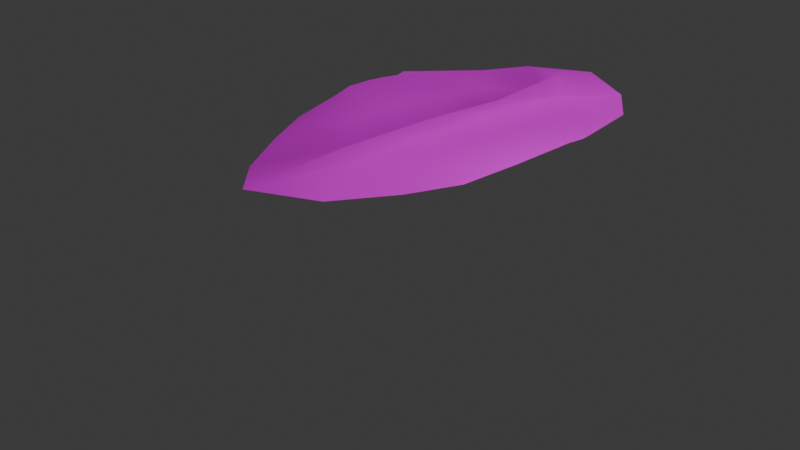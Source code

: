 # Source: leaf.blend  (saved by Blender 4.0.36; exported with 4.5.12 LTS)
import bpy
from mathutils import Matrix  # noqa: F401  (used for matrix-valued properties, if any)

bpy.ops.wm.read_factory_settings(use_empty=True)
scene = bpy.context.scene
scene.name = 'Scene'

# ---- collections
col_collection = bpy.data.collections.new('Collection'); scene.collection.children.link(col_collection)

# ---- images (referenced by path relative to the original .blend; pixels are not part of the script)
import os
ASSET_DIR = os.environ.get("B2B_ASSET_DIR", "")  # directory of the original .blend (textures are referenced by path, not embedded)
HERE = os.path.dirname(os.path.abspath(__file__))  # packed textures are extracted next to this script under _unpacked/

def load_image(name, relpath, width, height, colorspace="sRGB"):
    """Load a texture the original file referenced (path relative to the .blend, or extracted next to this script)."""
    p = next((c for c in (os.path.join(HERE, relpath), os.path.join(ASSET_DIR, relpath)) if relpath and os.path.exists(c)), "")
    if p:
        img = bpy.data.images.load(p, check_existing=True)
        img.name = name
    else:  # same state as the original file: an image datablock whose file is absent (Cycles renders it pink)
        img = bpy.data.images.new(name, width, height)
        img.source = "FILE"
        img.filepath = "//" + (relpath or name)
    img.colorspace_settings.name = colorspace
    return img
img_sodapdf_converted_png = load_image('sodapdf-converted.png', 'sodapdf-converted.png', 1024, 1024, 'sRGB')

# ---- materials (node trees are filled in below, after node groups)
mat_material = bpy.data.materials.new('Material')
mat_material.alpha_threshold = 0.0
mat_material.use_transparent_shadow = False
mat_material.roughness = 0.5
mat_material.line_color = (0.0, 0.0, 0.0, 1.0)

# ---- material node trees
mat_material.use_nodes = True; mat_material.node_tree.nodes.clear()
_N = mat_material.node_tree.nodes; _L = mat_material.node_tree.links
n0 = _N.new('ShaderNodeOutputMaterial'); n0.name = 'Material Output'; n0.location = (300, 300)
n1 = _N.new('ShaderNodeBump'); n1.name = 'バンプ'; n1.location = (-230, -75)
n1.invert = True
n1.inputs[0].default_value = 0.5
n1.inputs[1].default_value = 0.1
n1.inputs[2].default_value = 1.0
n2 = _N.new('ShaderNodeTexImage'); n2.name = '画像テクスチャ'; n2.location = (-511, 287)
n2.image = img_sodapdf_converted_png
n3 = _N.new('ShaderNodeBsdfPrincipled'); n3.name = 'Principled BSDF'; n3.location = (10, 300)
n3.inputs[3].default_value = 1.45
n3.inputs[20].default_value = 1.0
_L.new(n3.outputs[0], n0.inputs[0])
_L.new(n2.outputs[0], n3.inputs[0])
_L.new(n2.outputs[0], n1.inputs[3])
_L.new(n1.outputs[0], n3.inputs[23])
n0.is_active_output = True

# ---- world
world_world = bpy.data.worlds.new('World'); scene.world = world_world
world_world.use_nodes = True; world_world.node_tree.nodes.clear()
_N = world_world.node_tree.nodes; _L = world_world.node_tree.links
n0 = _N.new('ShaderNodeOutputWorld'); n0.name = 'World Output'; n0.location = (300, 300)
n1 = _N.new('ShaderNodeBackground'); n1.name = 'Background'; n1.location = (10, 300)
n1.inputs[0].default_value = (0.05088, 0.05088, 0.05088, 1.0)
_L.new(n1.outputs[0], n0.inputs[0])
n0.is_active_output = True
world_world.color = (0.05088, 0.05088, 0.05088)
world_world.use_sun_shadow = False
world_world.sun_shadow_jitter_overblur = 0.0

# ---- cameras
cam_camera = bpy.data.cameras.new('Camera')
cam_camera.clip_end = 100.0
cam_camera.ortho_scale = 7.314

# ---- lights
light_light = bpy.data.lights.new('Light', 'POINT')
light_light.transmission_factor = 0.0
light_light.use_soft_falloff = False
light_light.energy = 1000.0
light_light.shadow_soft_size = 0.1
light_light.shadow_maximum_resolution = 0.006
light_light.use_absolute_resolution = True

# ---- meshes
me_cube = bpy.data.meshes.new('Cube')
me_cube.from_pydata([(1.317, 1.306, 0.9365), (1.168, -0.3117, 0.8602), (0.9141, -0.8172, 0.8363), (0.5334, -1.41, 0.8296), (0.0, -1.877, 0.9169), (1.308, 1.208, 0.9194), (1.317, 0.9751, 0.9425), (1.33, 0.7892, 0.9497), (1.33, 0.5146, 0.9506), (1.281, 0.281, 0.9176), (0.0, 3.021, 0.8549), (0.6686, 2.692, 0.8379), (1.001, 2.287, 0.8016), (0.5849, 1.881, 0.7808), (0.6078, 1.272, 0.8429), (0.6108, 0.6338, 0.9196), (0.6256, 0.06642, 0.9313), (0.7314, -0.4459, 0.9121), (0.1661, 2.27, 0.7816), (0.1191, 1.437, 0.8338), (0.1485, 0.5542, 0.8701), (0.1431, 0.04715, 0.8936), (0.1631, -0.6245, 0.8857), (0.0, 2.37, 0.967), (0.0, 1.435, 0.913), (0.0, 0.5255, 0.9641), (0.0, 0.01188, 0.9731), (0.0, -0.6791, 0.9813), (-1.317, 1.306, 0.9365), (-1.168, -0.3117, 0.8602), (-0.9141, -0.8172, 0.8363), (-0.5334, -1.41, 0.8296), (-1.308, 1.208, 0.9194), (-1.317, 0.9751, 0.9425), (-1.33, 0.7892, 0.9497), (-1.33, 0.5146, 0.9506), (-1.281, 0.281, 0.9176), (-0.6686, 2.692, 0.8379), (-1.001, 2.287, 0.8016), (-0.5849, 1.881, 0.7808), (-0.6078, 1.272, 0.8429), (-0.6108, 0.6338, 0.9196), (-0.6256, 0.06642, 0.9313), (-0.7314, -0.4459, 0.9121), (-0.1661, 2.27, 0.7816), (-0.1191, 1.437, 0.8338), (-0.1485, 0.5542, 0.8701), (-0.1431, 0.04715, 0.8936), (-0.1631, -0.6245, 0.8857)], [], [(9, 17, 2, 1), (17, 22, 3, 2), (22, 27, 4, 3), (0, 12, 13, 5), (5, 13, 14, 6), (6, 14, 15, 7), (7, 15, 16, 8), (8, 16, 17, 9), (12, 11, 18, 13), (13, 18, 19, 14), (14, 19, 20, 15), (15, 20, 21, 16), (16, 21, 22, 17), (11, 10, 23, 18), (18, 23, 24, 19), (19, 24, 25, 20), (20, 25, 26, 21), (21, 26, 27, 22), (36, 29, 30, 43), (43, 30, 31, 48), (48, 31, 4, 27), (28, 32, 39, 38), (32, 33, 40, 39), (33, 34, 41, 40), (34, 35, 42, 41), (35, 36, 43, 42), (38, 39, 44, 37), (39, 40, 45, 44), (40, 41, 46, 45), (41, 42, 47, 46), (42, 43, 48, 47), (37, 44, 23, 10), (44, 45, 24, 23), (45, 46, 25, 24), (46, 47, 26, 25), (47, 48, 27, 26)])
me_cube.polygons.foreach_set('use_smooth', [True] * 36)
_uv = me_cube.uv_layers.new(name='UVMap')
_uv.uv.foreach_set('vector', [0.2059, 0.5253, 0.3199, 0.6255, 0.2822, 0.6779, 0.2291, 0.6079, 0.3199, 0.6255, 0.436, 0.6503, 0.362, 0.7596, 0.2822, 0.6779, 0.436, 0.6503, 0.4746, 0.6581, 0.4738, 0.8238, 0.362, 0.7596, 0.1987, 0.3824, 0.2703, 0.2472, 0.3503, 0.3043, 0.2012, 0.3961, 0.2012, 0.3961, 0.3503, 0.3043, 0.3459, 0.3873, 0.1988, 0.4285, 0.1988, 0.4285, 0.3459, 0.3873, 0.3442, 0.4761, 0.196, 0.4543, 0.196, 0.4543, 0.3442, 0.4761, 0.3413, 0.5547, 0.196, 0.4925, 0.196, 0.4925, 0.3413, 0.5547, 0.3199, 0.6255, 0.2059, 0.5253, 0.2703, 0.2472, 0.3428, 0.1944, 0.4309, 0.2561, 0.3503, 0.3043, 0.3503, 0.3043, 0.4309, 0.2561, 0.4464, 0.3642, 0.3459, 0.3873, 0.3459, 0.3873, 0.4464, 0.3642, 0.4399, 0.487, 0.3442, 0.4761, 0.3442, 0.4761, 0.4399, 0.487, 0.4413, 0.5572, 0.3413, 0.5547, 0.3413, 0.5547, 0.4413, 0.5572, 0.436, 0.6503, 0.3199, 0.6255, 0.3428, 0.1944, 0.4772, 0.1507, 0.4768, 0.239, 0.4309, 0.2561, 0.4309, 0.2561, 0.4768, 0.239, 0.4761, 0.3646, 0.4464, 0.3642, 0.4464, 0.3642, 0.4761, 0.3646, 0.4755, 0.4915, 0.4399, 0.487, 0.4399, 0.487, 0.4755, 0.4915, 0.4751, 0.5624, 0.4413, 0.5572, 0.4413, 0.5572, 0.4751, 0.5624, 0.4746, 0.6581, 0.436, 0.6503, 0.7447, 0.5265, 0.7207, 0.6091, 0.6669, 0.6788, 0.6297, 0.6262, 0.6297, 0.6262, 0.6669, 0.6788, 0.5863, 0.7601, 0.5134, 0.6505, 0.5134, 0.6505, 0.5863, 0.7601, 0.4738, 0.8238, 0.4746, 0.6581, 0.7534, 0.3837, 0.7507, 0.3974, 0.6026, 0.3048, 0.6831, 0.2481, 0.7507, 0.3974, 0.7528, 0.4298, 0.6061, 0.3879, 0.6026, 0.3048, 0.7528, 0.4298, 0.7553, 0.4556, 0.6069, 0.4767, 0.6061, 0.3879, 0.7553, 0.4556, 0.755, 0.4938, 0.609, 0.5553, 0.6069, 0.4767, 0.755, 0.4938, 0.7447, 0.5265, 0.6297, 0.6262, 0.609, 0.5553, 0.6831, 0.2481, 0.6026, 0.3048, 0.5224, 0.2563, 0.6112, 0.195, 0.6026, 0.3048, 0.6061, 0.3879, 0.5058, 0.3643, 0.5224, 0.2563, 0.6061, 0.3879, 0.6069, 0.4767, 0.5111, 0.4871, 0.5058, 0.3643, 0.6069, 0.4767, 0.609, 0.5553, 0.509, 0.5574, 0.5111, 0.4871, 0.609, 0.5553, 0.6297, 0.6262, 0.5134, 0.6505, 0.509, 0.5574, 0.6112, 0.195, 0.5224, 0.2563, 0.4768, 0.239, 0.4772, 0.1507, 0.5224, 0.2563, 0.5058, 0.3643, 0.4761, 0.3646, 0.4768, 0.239, 0.5058, 0.3643, 0.5111, 0.4871, 0.4755, 0.4915, 0.4761, 0.3646, 0.5111, 0.4871, 0.509, 0.5574, 0.4751, 0.5624, 0.4755, 0.4915, 0.509, 0.5574, 0.5134, 0.6505, 0.4746, 0.6581, 0.4751, 0.5624])
me_cube.materials.append(mat_material)
me_cube.use_mirror_vertex_groups = False
me_cube.update()

# ---- objects
ob_cube = bpy.data.objects.new('Cube', me_cube)
ob_light = bpy.data.objects.new('Light', light_light)
ob_camera = bpy.data.objects.new('Camera', cam_camera)

# ---- transforms, parenting, visibility, modifiers, constraints
ob_cube.location = (0.0, 0.0, 0.0)
ob_cube.lock_rotations_4d = False
ob_cube.empty_display_type = 'ARROWS'
ob_cube.lineart.crease_threshold = 0.0
ob_light.location = (4.076, 1.005, 5.904)
ob_light.rotation_euler = (0.6503, 0.05522, 1.866)
ob_light.lock_rotations_4d = False
ob_light.empty_display_type = 'ARROWS'
ob_light.color = (0.0, 0.0, 0.0, 0.0)
ob_light.lineart.crease_threshold = 0.0
ob_camera.location = (7.359, -6.926, 4.958)
ob_camera.rotation_euler = (1.109, 0.0, 0.8149)
ob_camera.lock_rotations_4d = False
ob_camera.empty_display_type = 'ARROWS'
ob_camera.color = (0.0, 0.0, 0.0, 0.0)
ob_camera.display_type = 'WIRE'
ob_camera.lineart.crease_threshold = 0.0

# ---- collection membership
col_collection.objects.link(ob_cube)
col_collection.objects.link(ob_light)
col_collection.objects.link(ob_camera)

# ---- scene / render settings (as saved in the file)
scene.camera = ob_camera
scene.frame_start = 1; scene.frame_end = 250; scene.frame_set(21)
scene.render.engine = 'BLENDER_EEVEE_NEXT'
scene.cycles.sampling_pattern = 'TABULATED_SOBOL'
bpy.context.view_layer.update()
